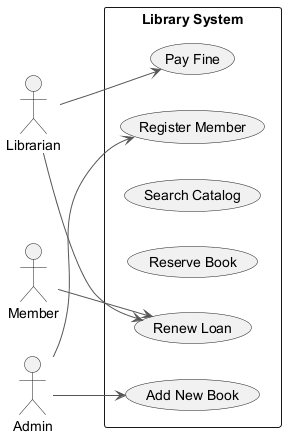

The diagram above was rendered by PlantUML. Its source (embedded in the PNG):
@startuml
skinparam ArrowColor #555555
left to right direction
actor "Librarian" as Librarian
actor "Admin" as Admin
actor "Member" as Member
rectangle "Library System" {
  usecase "Add New Book" as UC_AddNewBook
  usecase "Register Member" as UC_RegisterMember
  usecase "Search Catalog" as UC_SearchCatalog
  usecase "Reserve Book" as UC_ReserveBook
  usecase "Pay Fine" as UC_PayFine
  usecase "Renew Loan" as UC_RenewLoan
}
Librarian --> UC_RenewLoan
Librarian --> UC_PayFine
Admin --> UC_AddNewBook
Admin --> UC_RegisterMember
Member --> UC_RenewLoan
@enduml